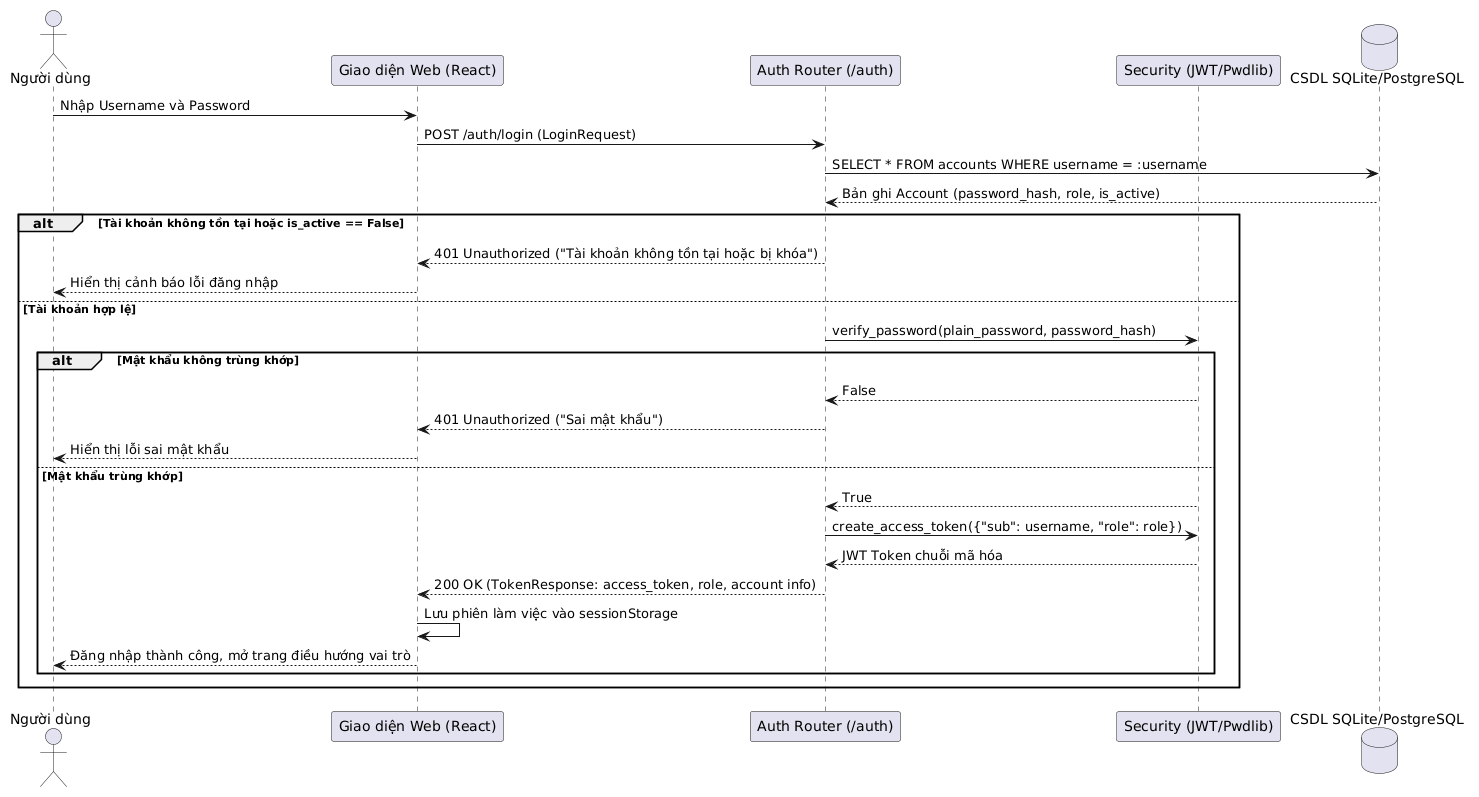

The diagram above was rendered by PlantUML. Its source (embedded in the PNG):
@startuml
skinparam defaultFontName "Arial"
actor "Người dùng" as User
participant "Giao diện Web (React)" as UI
participant "Auth Router (/auth)" as Auth
participant "Security (JWT/Pwdlib)" as Sec
database "CSDL SQLite/PostgreSQL" as DB

User -> UI: Nhập Username và Password
UI -> Auth: POST /auth/login (LoginRequest)
Auth -> DB: SELECT * FROM accounts WHERE username = :username
DB --> Auth: Bản ghi Account (password_hash, role, is_active)

alt Tài khoản không tồn tại hoặc is_active == False
    Auth --> UI: 401 Unauthorized ("Tài khoản không tồn tại hoặc bị khóa")
    UI --> User: Hiển thị cảnh báo lỗi đăng nhập
else Tài khoản hợp lệ
    Auth -> Sec: verify_password(plain_password, password_hash)
    alt Mật khẩu không trùng khớp
        Sec --> Auth: False
        Auth --> UI: 401 Unauthorized ("Sai mật khẩu")
        UI --> User: Hiển thị lỗi sai mật khẩu
    else Mật khẩu trùng khớp
        Sec --> Auth: True
        Auth -> Sec: create_access_token({"sub": username, "role": role})
        Sec --> Auth: JWT Token chuỗi mã hóa
        Auth --> UI: 200 OK (TokenResponse: access_token, role, account info)
        UI -> UI: Lưu phiên làm việc vào sessionStorage
        UI --> User: Đăng nhập thành công, mở trang điều hướng vai trò
    end
end
@enduml